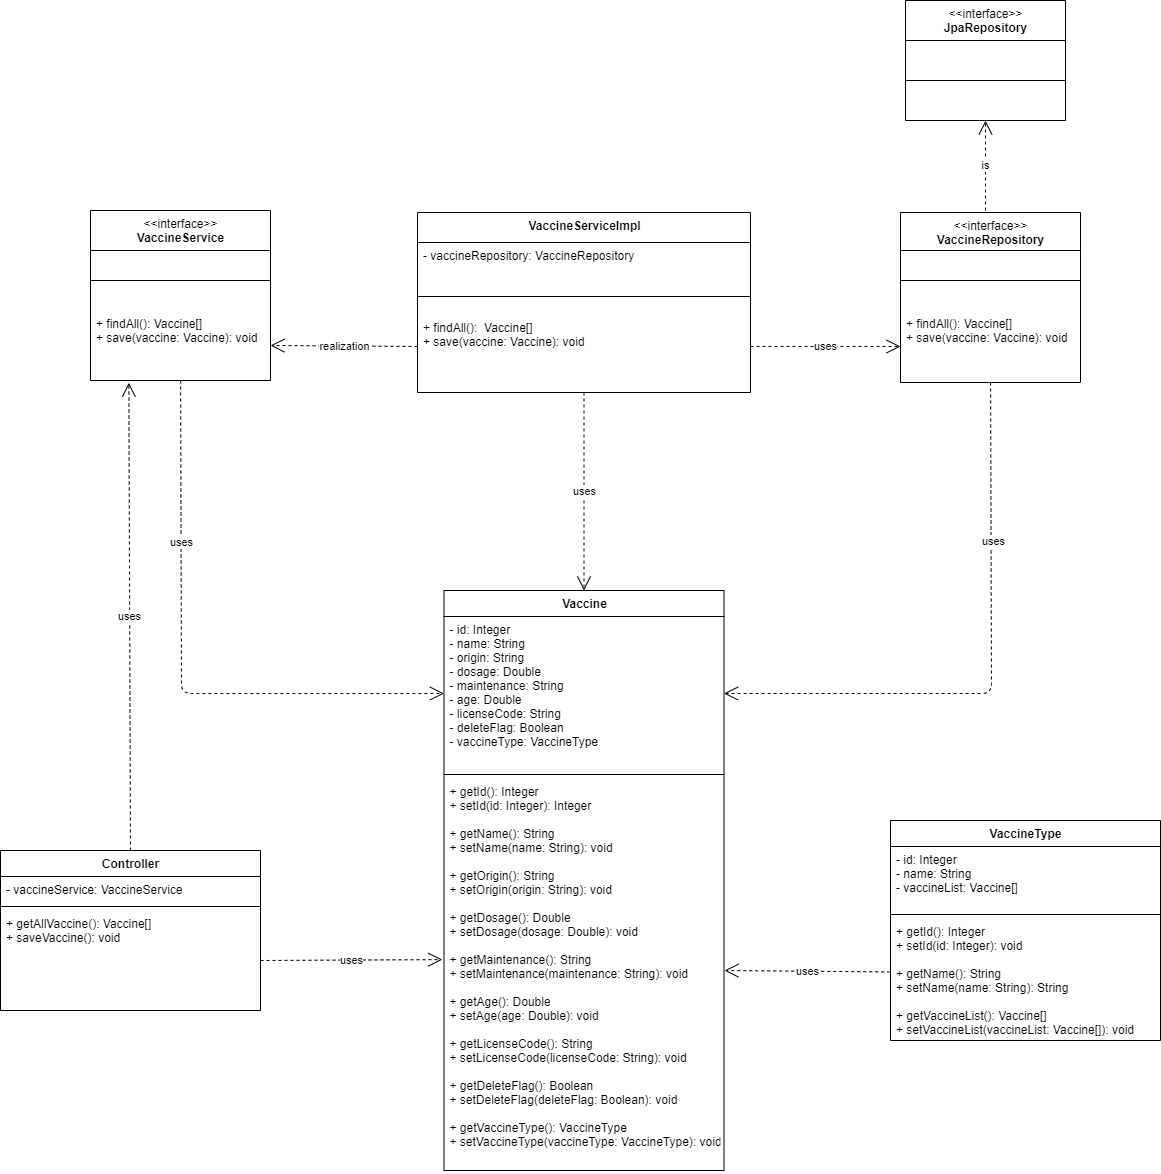

The diagram above was exported from draw.io. Its source (the exported page's mxGraphModel, read from the mxfile embedded in the PNG):
<mxGraphModel dx="1221" dy="674" grid="1" gridSize="10" guides="1" tooltips="1" connect="1" arrows="1" fold="1" page="1" pageScale="1" pageWidth="1654" pageHeight="2336" math="0" shadow="0">
  <root>
    <mxCell id="0" />
    <mxCell id="1" parent="0" />
    <mxCell id="9csuL3MvjBPEIN29ezRq-35" value="&lt;span style=&quot;font-weight: normal&quot;&gt;&amp;lt;&amp;lt;interface&amp;gt;&amp;gt;&lt;br&gt;&lt;/span&gt;VaccineRepository" style="swimlane;fontStyle=1;align=center;verticalAlign=top;childLayout=stackLayout;horizontal=1;startSize=38;horizontalStack=0;resizeParent=1;resizeParentMax=0;resizeLast=0;collapsible=1;marginBottom=0;fillColor=none;gradientColor=none;html=1;" vertex="1" parent="1">
      <mxGeometry x="1210" y="292" width="180" height="170" as="geometry" />
    </mxCell>
    <mxCell id="9csuL3MvjBPEIN29ezRq-37" value="" style="line;strokeWidth=1;fillColor=none;align=left;verticalAlign=middle;spacingTop=-1;spacingLeft=3;spacingRight=3;rotatable=0;labelPosition=right;points=[];portConstraint=eastwest;" vertex="1" parent="9csuL3MvjBPEIN29ezRq-35">
      <mxGeometry y="38" width="180" height="60" as="geometry" />
    </mxCell>
    <mxCell id="9csuL3MvjBPEIN29ezRq-38" value="+ findAll(): Vaccine[]&#10;+ save(vaccine: Vaccine): void&#10;" style="text;strokeColor=none;fillColor=none;align=left;verticalAlign=top;spacingLeft=4;spacingRight=4;overflow=hidden;rotatable=0;points=[[0,0.5],[1,0.5]];portConstraint=eastwest;" vertex="1" parent="9csuL3MvjBPEIN29ezRq-35">
      <mxGeometry y="98" width="180" height="72" as="geometry" />
    </mxCell>
    <mxCell id="9csuL3MvjBPEIN29ezRq-40" value="&lt;span style=&quot;font-weight: 400&quot;&gt;&amp;lt;&amp;lt;interface&amp;gt;&amp;gt;&lt;/span&gt;&lt;br style=&quot;font-weight: 400&quot;&gt;&lt;b&gt;VaccineService&lt;/b&gt;" style="swimlane;fontStyle=1;align=center;verticalAlign=top;childLayout=stackLayout;horizontal=1;startSize=40;horizontalStack=0;resizeParent=1;resizeParentMax=0;resizeLast=0;collapsible=1;marginBottom=0;fillColor=none;gradientColor=none;html=1;" vertex="1" parent="1">
      <mxGeometry x="400" y="290" width="180" height="170" as="geometry" />
    </mxCell>
    <mxCell id="9csuL3MvjBPEIN29ezRq-42" value="" style="line;strokeWidth=1;fillColor=none;align=left;verticalAlign=middle;spacingTop=-1;spacingLeft=3;spacingRight=3;rotatable=0;labelPosition=right;points=[];portConstraint=eastwest;" vertex="1" parent="9csuL3MvjBPEIN29ezRq-40">
      <mxGeometry y="40" width="180" height="60" as="geometry" />
    </mxCell>
    <mxCell id="9csuL3MvjBPEIN29ezRq-43" value="+ findAll(): Vaccine[] &#10;+ save(vaccine: Vaccine): void" style="text;strokeColor=none;fillColor=none;align=left;verticalAlign=top;spacingLeft=4;spacingRight=4;overflow=hidden;rotatable=0;points=[[0,0.5],[1,0.5]];portConstraint=eastwest;" vertex="1" parent="9csuL3MvjBPEIN29ezRq-40">
      <mxGeometry y="100" width="180" height="70" as="geometry" />
    </mxCell>
    <mxCell id="9csuL3MvjBPEIN29ezRq-44" value="&lt;b&gt;VaccineServiceImpl&lt;/b&gt;" style="swimlane;fontStyle=1;align=center;verticalAlign=top;childLayout=stackLayout;horizontal=1;startSize=30;horizontalStack=0;resizeParent=1;resizeParentMax=0;resizeLast=0;collapsible=1;marginBottom=0;fillColor=none;gradientColor=none;html=1;" vertex="1" parent="1">
      <mxGeometry x="727" y="292" width="333" height="180" as="geometry" />
    </mxCell>
    <mxCell id="9csuL3MvjBPEIN29ezRq-45" value="- vaccineRepository: VaccineRepository " style="text;strokeColor=none;fillColor=none;align=left;verticalAlign=top;spacingLeft=4;spacingRight=4;overflow=hidden;rotatable=0;points=[[0,0.5],[1,0.5]];portConstraint=eastwest;" vertex="1" parent="9csuL3MvjBPEIN29ezRq-44">
      <mxGeometry y="30" width="333" height="50" as="geometry" />
    </mxCell>
    <mxCell id="9csuL3MvjBPEIN29ezRq-46" value="" style="line;strokeWidth=1;fillColor=none;align=left;verticalAlign=middle;spacingTop=-1;spacingLeft=3;spacingRight=3;rotatable=0;labelPosition=right;points=[];portConstraint=eastwest;" vertex="1" parent="9csuL3MvjBPEIN29ezRq-44">
      <mxGeometry y="80" width="333" height="8" as="geometry" />
    </mxCell>
    <mxCell id="9csuL3MvjBPEIN29ezRq-47" value="&#10;+ findAll():  Vaccine[]&#10;+ save(vaccine: Vaccine): void" style="text;strokeColor=none;fillColor=none;align=left;verticalAlign=top;spacingLeft=4;spacingRight=4;overflow=hidden;rotatable=0;points=[[0,0.5],[1,0.5]];portConstraint=eastwest;" vertex="1" parent="9csuL3MvjBPEIN29ezRq-44">
      <mxGeometry y="88" width="333" height="92" as="geometry" />
    </mxCell>
    <mxCell id="9csuL3MvjBPEIN29ezRq-53" value="Vaccine" style="swimlane;fontStyle=1;align=center;verticalAlign=top;childLayout=stackLayout;horizontal=1;startSize=26;horizontalStack=0;resizeParent=1;resizeParentMax=0;resizeLast=0;collapsible=1;marginBottom=0;fillColor=none;gradientColor=none;html=1;" vertex="1" parent="1">
      <mxGeometry x="753.5" y="670" width="280" height="580" as="geometry" />
    </mxCell>
    <mxCell id="9csuL3MvjBPEIN29ezRq-54" value="- id: Integer&#10;- name: String&#10;- origin: String&#10;- dosage: Double&#10;- maintenance: String&#10;- age: Double&#10;- licenseCode: String&#10;- deleteFlag: Boolean&#10;- vaccineType: VaccineType&#10;" style="text;strokeColor=none;fillColor=none;align=left;verticalAlign=top;spacingLeft=4;spacingRight=4;overflow=hidden;rotatable=0;points=[[0,0.5],[1,0.5]];portConstraint=eastwest;" vertex="1" parent="9csuL3MvjBPEIN29ezRq-53">
      <mxGeometry y="26" width="280" height="154" as="geometry" />
    </mxCell>
    <mxCell id="9csuL3MvjBPEIN29ezRq-55" value="" style="line;strokeWidth=1;fillColor=none;align=left;verticalAlign=middle;spacingTop=-1;spacingLeft=3;spacingRight=3;rotatable=0;labelPosition=right;points=[];portConstraint=eastwest;" vertex="1" parent="9csuL3MvjBPEIN29ezRq-53">
      <mxGeometry y="180" width="280" height="8" as="geometry" />
    </mxCell>
    <mxCell id="9csuL3MvjBPEIN29ezRq-56" value="+ getId(): Integer&#10;+ setId(id: Integer): Integer&#10;&#10;+ getName(): String&#10;+ setName(name: String): void&#10;&#10;+ getOrigin(): String&#10;+ setOrigin(origin: String): void&#10;&#10;+ getDosage(): Double&#10;+ setDosage(dosage: Double): void&#10;&#10;+ getMaintenance(): String&#10;+ setMaintenance(maintenance: String): void&#10;&#10;+ getAge(): Double&#10;+ setAge(age: Double): void&#10;&#10;+ getLicenseCode(): String&#10;+ setLicenseCode(licenseCode: String): void&#10;&#10;+ getDeleteFlag(): Boolean&#10;+ setDeleteFlag(deleteFlag: Boolean): void&#10;&#10;+ getVaccineType(): VaccineType&#10;+ setVaccineType(vaccineType: VaccineType): void" style="text;strokeColor=none;fillColor=none;align=left;verticalAlign=top;spacingLeft=4;spacingRight=4;overflow=hidden;rotatable=0;points=[[0,0.5],[1,0.5]];portConstraint=eastwest;" vertex="1" parent="9csuL3MvjBPEIN29ezRq-53">
      <mxGeometry y="188" width="280" height="392" as="geometry" />
    </mxCell>
    <mxCell id="9csuL3MvjBPEIN29ezRq-66" value="realization" style="endArrow=open;endSize=12;dashed=1;html=1;exitX=0;exitY=0.5;exitDx=0;exitDy=0;entryX=1;entryY=0.5;entryDx=0;entryDy=0;" edge="1" parent="1" source="9csuL3MvjBPEIN29ezRq-47" target="9csuL3MvjBPEIN29ezRq-43">
      <mxGeometry width="160" relative="1" as="geometry">
        <mxPoint x="560" y="450" as="sourcePoint" />
        <mxPoint x="720" y="450" as="targetPoint" />
      </mxGeometry>
    </mxCell>
    <mxCell id="9csuL3MvjBPEIN29ezRq-67" value="uses" style="endArrow=open;endSize=12;dashed=1;html=1;entryX=0;entryY=0.5;entryDx=0;entryDy=0;exitX=1;exitY=0.5;exitDx=0;exitDy=0;" edge="1" parent="1" source="9csuL3MvjBPEIN29ezRq-47" target="9csuL3MvjBPEIN29ezRq-38">
      <mxGeometry width="160" relative="1" as="geometry">
        <mxPoint x="737" y="436" as="sourcePoint" />
        <mxPoint x="630" y="436" as="targetPoint" />
      </mxGeometry>
    </mxCell>
    <mxCell id="9csuL3MvjBPEIN29ezRq-68" value="&lt;span style=&quot;font-weight: 400&quot;&gt;&amp;lt;&amp;lt;interface&amp;gt;&amp;gt;&lt;/span&gt;&lt;br style=&quot;font-weight: 400&quot;&gt;JpaRepository" style="swimlane;fontStyle=1;align=center;verticalAlign=top;childLayout=stackLayout;horizontal=1;startSize=40;horizontalStack=0;resizeParent=1;resizeParentMax=0;resizeLast=0;collapsible=1;marginBottom=0;fillColor=none;gradientColor=none;html=1;" vertex="1" parent="1">
      <mxGeometry x="1215" y="80" width="160" height="120" as="geometry" />
    </mxCell>
    <mxCell id="9csuL3MvjBPEIN29ezRq-70" value="" style="line;strokeWidth=1;fillColor=none;align=left;verticalAlign=middle;spacingTop=-1;spacingLeft=3;spacingRight=3;rotatable=0;labelPosition=right;points=[];portConstraint=eastwest;" vertex="1" parent="9csuL3MvjBPEIN29ezRq-68">
      <mxGeometry y="40" width="160" height="80" as="geometry" />
    </mxCell>
    <mxCell id="9csuL3MvjBPEIN29ezRq-72" value="is" style="endArrow=open;endSize=12;dashed=1;html=1;" edge="1" parent="1">
      <mxGeometry width="160" relative="1" as="geometry">
        <mxPoint x="1295" y="290" as="sourcePoint" />
        <mxPoint x="1295" y="200" as="targetPoint" />
      </mxGeometry>
    </mxCell>
    <mxCell id="9csuL3MvjBPEIN29ezRq-74" value="uses" style="endArrow=open;endSize=12;dashed=1;html=1;" edge="1" parent="1" source="9csuL3MvjBPEIN29ezRq-43" target="9csuL3MvjBPEIN29ezRq-54">
      <mxGeometry x="-0.4361" width="160" relative="1" as="geometry">
        <mxPoint x="1070" y="436" as="sourcePoint" />
        <mxPoint x="499" y="740" as="targetPoint" />
        <Array as="points">
          <mxPoint x="491" y="773" />
        </Array>
        <mxPoint as="offset" />
      </mxGeometry>
    </mxCell>
    <mxCell id="9csuL3MvjBPEIN29ezRq-76" value="uses" style="endArrow=open;endSize=12;dashed=1;html=1;entryX=0.5;entryY=0;entryDx=0;entryDy=0;" edge="1" parent="1" source="9csuL3MvjBPEIN29ezRq-47" target="9csuL3MvjBPEIN29ezRq-53">
      <mxGeometry width="160" relative="1" as="geometry">
        <mxPoint x="1070" y="436" as="sourcePoint" />
        <mxPoint x="880" y="630" as="targetPoint" />
      </mxGeometry>
    </mxCell>
    <mxCell id="9csuL3MvjBPEIN29ezRq-77" value="uses" style="endArrow=open;endSize=12;dashed=1;html=1;entryX=1;entryY=0.5;entryDx=0;entryDy=0;" edge="1" parent="1" source="9csuL3MvjBPEIN29ezRq-38" target="9csuL3MvjBPEIN29ezRq-54">
      <mxGeometry x="-0.4518" y="2" width="160" relative="1" as="geometry">
        <mxPoint x="1210" y="510" as="sourcePoint" />
        <mxPoint x="1299" y="770" as="targetPoint" />
        <Array as="points">
          <mxPoint x="1301" y="773" />
        </Array>
        <mxPoint as="offset" />
      </mxGeometry>
    </mxCell>
    <mxCell id="9csuL3MvjBPEIN29ezRq-82" value="Controller" style="swimlane;fontStyle=1;align=center;verticalAlign=top;childLayout=stackLayout;horizontal=1;startSize=26;horizontalStack=0;resizeParent=1;resizeParentMax=0;resizeLast=0;collapsible=1;marginBottom=0;fillColor=none;gradientColor=none;html=1;" vertex="1" parent="1">
      <mxGeometry x="310" y="930" width="260" height="160" as="geometry" />
    </mxCell>
    <mxCell id="9csuL3MvjBPEIN29ezRq-83" value="- vaccineService: VaccineService" style="text;strokeColor=none;fillColor=none;align=left;verticalAlign=top;spacingLeft=4;spacingRight=4;overflow=hidden;rotatable=0;points=[[0,0.5],[1,0.5]];portConstraint=eastwest;" vertex="1" parent="9csuL3MvjBPEIN29ezRq-82">
      <mxGeometry y="26" width="260" height="26" as="geometry" />
    </mxCell>
    <mxCell id="9csuL3MvjBPEIN29ezRq-84" value="" style="line;strokeWidth=1;fillColor=none;align=left;verticalAlign=middle;spacingTop=-1;spacingLeft=3;spacingRight=3;rotatable=0;labelPosition=right;points=[];portConstraint=eastwest;" vertex="1" parent="9csuL3MvjBPEIN29ezRq-82">
      <mxGeometry y="52" width="260" height="8" as="geometry" />
    </mxCell>
    <mxCell id="9csuL3MvjBPEIN29ezRq-85" value="+ getAllVaccine(): Vaccine[]&#10;+ saveVaccine(): void " style="text;strokeColor=none;fillColor=none;align=left;verticalAlign=top;spacingLeft=4;spacingRight=4;overflow=hidden;rotatable=0;points=[[0,0.5],[1,0.5]];portConstraint=eastwest;" vertex="1" parent="9csuL3MvjBPEIN29ezRq-82">
      <mxGeometry y="60" width="260" height="100" as="geometry" />
    </mxCell>
    <mxCell id="9csuL3MvjBPEIN29ezRq-86" value="uses" style="endArrow=open;endSize=12;dashed=1;html=1;entryX=0.213;entryY=1.032;entryDx=0;entryDy=0;exitX=0.5;exitY=0;exitDx=0;exitDy=0;entryPerimeter=0;" edge="1" parent="1" source="9csuL3MvjBPEIN29ezRq-82" target="9csuL3MvjBPEIN29ezRq-43">
      <mxGeometry width="160" relative="1" as="geometry">
        <mxPoint x="1070" y="436" as="sourcePoint" />
        <mxPoint x="1220" y="436" as="targetPoint" />
      </mxGeometry>
    </mxCell>
    <mxCell id="9csuL3MvjBPEIN29ezRq-87" value="uses" style="endArrow=open;endSize=12;dashed=1;html=1;entryX=-0.006;entryY=0.462;entryDx=0;entryDy=0;exitX=1;exitY=0.5;exitDx=0;exitDy=0;entryPerimeter=0;" edge="1" parent="1" source="9csuL3MvjBPEIN29ezRq-85" target="9csuL3MvjBPEIN29ezRq-56">
      <mxGeometry width="160" relative="1" as="geometry">
        <mxPoint x="620" y="950" as="sourcePoint" />
        <mxPoint x="770" y="950" as="targetPoint" />
      </mxGeometry>
    </mxCell>
    <mxCell id="9csuL3MvjBPEIN29ezRq-92" value="VaccineType" style="swimlane;fontStyle=1;align=center;verticalAlign=top;childLayout=stackLayout;horizontal=1;startSize=26;horizontalStack=0;resizeParent=1;resizeParentMax=0;resizeLast=0;collapsible=1;marginBottom=0;fillColor=none;gradientColor=none;html=1;" vertex="1" parent="1">
      <mxGeometry x="1200" y="900" width="270" height="220" as="geometry" />
    </mxCell>
    <mxCell id="9csuL3MvjBPEIN29ezRq-93" value="- id: Integer&#10;- name: String&#10;- vaccineList: Vaccine[]" style="text;strokeColor=none;fillColor=none;align=left;verticalAlign=top;spacingLeft=4;spacingRight=4;overflow=hidden;rotatable=0;points=[[0,0.5],[1,0.5]];portConstraint=eastwest;" vertex="1" parent="9csuL3MvjBPEIN29ezRq-92">
      <mxGeometry y="26" width="270" height="64" as="geometry" />
    </mxCell>
    <mxCell id="9csuL3MvjBPEIN29ezRq-94" value="" style="line;strokeWidth=1;fillColor=none;align=left;verticalAlign=middle;spacingTop=-1;spacingLeft=3;spacingRight=3;rotatable=0;labelPosition=right;points=[];portConstraint=eastwest;" vertex="1" parent="9csuL3MvjBPEIN29ezRq-92">
      <mxGeometry y="90" width="270" height="8" as="geometry" />
    </mxCell>
    <mxCell id="9csuL3MvjBPEIN29ezRq-95" value="+ getId(): Integer&#10;+ setId(id: Integer): void&#10;&#10;+ getName(): String&#10;+ setName(name: String): String&#10;&#10;+ getVaccineList(): Vaccine[]&#10;+ setVaccineList(vaccineList: Vaccine[]): void" style="text;strokeColor=none;fillColor=none;align=left;verticalAlign=top;spacingLeft=4;spacingRight=4;overflow=hidden;rotatable=0;points=[[0,0.5],[1,0.5]];portConstraint=eastwest;" vertex="1" parent="9csuL3MvjBPEIN29ezRq-92">
      <mxGeometry y="98" width="270" height="122" as="geometry" />
    </mxCell>
    <mxCell id="9csuL3MvjBPEIN29ezRq-96" value="uses" style="endArrow=open;endSize=12;dashed=1;html=1;exitX=-0.001;exitY=0.438;exitDx=0;exitDy=0;exitPerimeter=0;" edge="1" parent="1" source="9csuL3MvjBPEIN29ezRq-95">
      <mxGeometry width="160" relative="1" as="geometry">
        <mxPoint x="1080" y="1210.8999999999999" as="sourcePoint" />
        <mxPoint x="1034" y="1050" as="targetPoint" />
      </mxGeometry>
    </mxCell>
  </root>
</mxGraphModel>